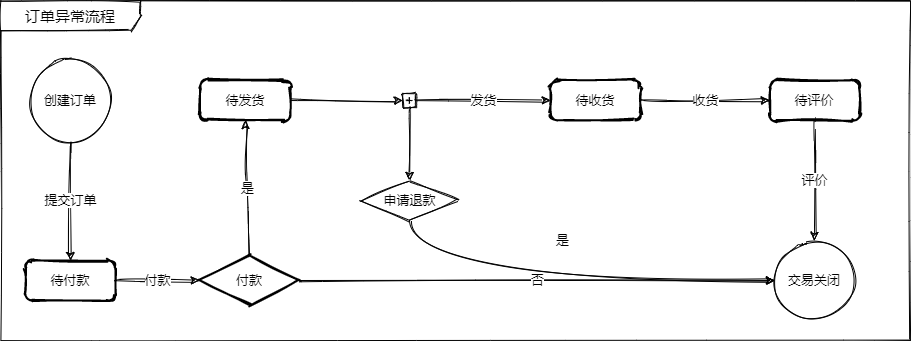

The diagram above was exported from draw.io. Its source (the exported page's mxGraphModel, read from the mxfile embedded in the PNG):
<mxGraphModel dx="1756" dy="879" grid="1" gridSize="10" guides="1" tooltips="1" connect="1" arrows="1" fold="1" page="0" pageScale="1" pageWidth="827" pageHeight="1169" math="0" shadow="0">
  <root>
    <mxCell id="0" />
    <mxCell id="1" parent="0" />
    <mxCell id="2" value="订单异常流程" style="shape=umlFrame;whiteSpace=wrap;html=1;labelBackgroundColor=none;sketch=1;fillColor=none;fontFamily=Comic Sans MS;fontSize=15;align=center;width=140;height=30;" vertex="1" parent="1">
      <mxGeometry x="-85" y="970" width="910" height="340" as="geometry" />
    </mxCell>
    <mxCell id="3" value="付款" style="edgeStyle=orthogonalEdgeStyle;curved=1;rounded=0;sketch=1;orthogonalLoop=1;jettySize=auto;html=1;endArrow=classic;endFill=1;fontFamily=Comic Sans MS;fontSize=13;entryX=0;entryY=0.5;entryDx=0;entryDy=0;entryPerimeter=0;exitX=1;exitY=0.5;exitDx=0;exitDy=0;" edge="1" source="18" target="13" parent="1">
      <mxGeometry relative="1" as="geometry">
        <mxPoint x="25" y="1250" as="sourcePoint" />
      </mxGeometry>
    </mxCell>
    <mxCell id="4" value="发货" style="edgeStyle=orthogonalEdgeStyle;curved=1;rounded=0;sketch=1;orthogonalLoop=1;jettySize=auto;html=1;endArrow=classic;endFill=1;fontFamily=Comic Sans MS;fontSize=13;exitX=1;exitY=0.5;exitDx=0;exitDy=0;entryX=0;entryY=0.5;entryDx=0;entryDy=0;" edge="1" source="17" target="20" parent="1">
      <mxGeometry relative="1" as="geometry">
        <mxPoint x="405" y="1070" as="sourcePoint" />
        <mxPoint x="545" y="1070" as="targetPoint" />
      </mxGeometry>
    </mxCell>
    <mxCell id="5" style="edgeStyle=orthogonalEdgeStyle;curved=1;rounded=0;sketch=1;orthogonalLoop=1;jettySize=auto;html=1;exitX=1;exitY=0.5;exitDx=0;exitDy=0;entryX=0;entryY=0.5;entryDx=0;entryDy=0;endArrow=classic;endFill=1;fontFamily=Comic Sans MS;fontSize=13;" edge="1" source="19" target="17" parent="1">
      <mxGeometry relative="1" as="geometry">
        <mxPoint x="204.00000000000023" y="1070" as="sourcePoint" />
      </mxGeometry>
    </mxCell>
    <mxCell id="6" value="收货" style="edgeStyle=orthogonalEdgeStyle;curved=1;rounded=0;sketch=1;orthogonalLoop=1;jettySize=auto;html=1;endArrow=classic;endFill=1;fontFamily=Comic Sans MS;fontSize=13;exitX=1;exitY=0.5;exitDx=0;exitDy=0;entryX=0;entryY=0.5;entryDx=0;entryDy=0;" edge="1" source="20" target="21" parent="1">
      <mxGeometry relative="1" as="geometry">
        <mxPoint x="625" y="1070" as="sourcePoint" />
        <mxPoint x="725" y="1070" as="targetPoint" />
      </mxGeometry>
    </mxCell>
    <mxCell id="7" value="评价" style="edgeStyle=orthogonalEdgeStyle;curved=1;rounded=0;sketch=1;orthogonalLoop=1;jettySize=auto;html=1;endArrow=classic;endFill=1;fontFamily=Comic Sans MS;fontSize=13;exitX=0.5;exitY=1;exitDx=0;exitDy=0;" edge="1" source="21" target="10" parent="1">
      <mxGeometry relative="1" as="geometry">
        <mxPoint x="765" y="1110" as="sourcePoint" />
      </mxGeometry>
    </mxCell>
    <mxCell id="8" value="提交订单" style="edgeStyle=orthogonalEdgeStyle;curved=1;rounded=0;sketch=1;orthogonalLoop=1;jettySize=auto;html=1;endArrow=classic;endFill=1;fontFamily=Comic Sans MS;fontSize=13;entryX=0.5;entryY=0;entryDx=0;entryDy=0;" edge="1" source="9" target="18" parent="1">
      <mxGeometry relative="1" as="geometry">
        <mxPoint x="-15" y="1210" as="targetPoint" />
      </mxGeometry>
    </mxCell>
    <mxCell id="9" value="创建订单" style="ellipse;whiteSpace=wrap;html=1;aspect=fixed;sketch=1;fontFamily=Comic Sans MS;fontSize=13;align=center;" vertex="1" parent="1">
      <mxGeometry x="-55" y="1030" width="80" height="80" as="geometry" />
    </mxCell>
    <mxCell id="10" value="交易关闭" style="ellipse;whiteSpace=wrap;html=1;aspect=fixed;sketch=1;fontFamily=Comic Sans MS;fontSize=13;align=center;" vertex="1" parent="1">
      <mxGeometry x="689" y="1210" width="80" height="80" as="geometry" />
    </mxCell>
    <mxCell id="11" value="是" style="edgeStyle=orthogonalEdgeStyle;curved=1;rounded=0;sketch=1;orthogonalLoop=1;jettySize=auto;html=1;exitX=0.5;exitY=0;exitDx=0;exitDy=0;exitPerimeter=0;entryX=0.5;entryY=1;entryDx=0;entryDy=0;endArrow=classic;endFill=1;fontFamily=Comic Sans MS;fontSize=13;" edge="1" source="13" target="19" parent="1">
      <mxGeometry relative="1" as="geometry">
        <mxPoint x="164" y="1110" as="targetPoint" />
      </mxGeometry>
    </mxCell>
    <mxCell id="12" value="否" style="edgeStyle=orthogonalEdgeStyle;curved=1;rounded=0;sketch=1;orthogonalLoop=1;jettySize=auto;html=1;exitX=1;exitY=0.5;exitDx=0;exitDy=0;exitPerimeter=0;entryX=0;entryY=0.5;entryDx=0;entryDy=0;endArrow=classic;endFill=1;fontFamily=Comic Sans MS;fontSize=13;" edge="1" source="13" target="10" parent="1">
      <mxGeometry relative="1" as="geometry" />
    </mxCell>
    <mxCell id="13" value="付款" style="strokeWidth=2;html=1;shape=mxgraph.flowchart.decision;whiteSpace=wrap;labelBackgroundColor=none;sketch=1;fillColor=none;fontFamily=Comic Sans MS;fontSize=13;align=center;" vertex="1" parent="1">
      <mxGeometry x="114" y="1225" width="100" height="50" as="geometry" />
    </mxCell>
    <mxCell id="14" value="是" style="edgeStyle=orthogonalEdgeStyle;curved=1;rounded=0;sketch=1;orthogonalLoop=1;jettySize=auto;html=1;exitX=0.5;exitY=1;exitDx=0;exitDy=0;entryX=0;entryY=0.5;entryDx=0;entryDy=0;endArrow=classic;endFill=1;fontFamily=Comic Sans MS;fontSize=13;" edge="1" source="15" target="10" parent="1">
      <mxGeometry x="0.0018" y="40" relative="1" as="geometry">
        <mxPoint as="offset" />
      </mxGeometry>
    </mxCell>
    <mxCell id="15" value="申请退款" style="rhombus;whiteSpace=wrap;html=1;fontFamily=Comic Sans MS;fontSize=13;sketch=1;" vertex="1" parent="1">
      <mxGeometry x="274.5" y="1150" width="99" height="40" as="geometry" />
    </mxCell>
    <mxCell id="16" style="edgeStyle=orthogonalEdgeStyle;curved=1;rounded=0;sketch=1;orthogonalLoop=1;jettySize=auto;html=1;exitX=0.5;exitY=1;exitDx=0;exitDy=0;entryX=0.5;entryY=0;entryDx=0;entryDy=0;endArrow=classic;endFill=1;fontFamily=Comic Sans MS;fontSize=13;" edge="1" source="17" target="15" parent="1">
      <mxGeometry relative="1" as="geometry" />
    </mxCell>
    <mxCell id="17" value="" style="shape=plus;html=1;outlineConnect=0;labelBackgroundColor=none;sketch=1;fillColor=none;fontFamily=Comic Sans MS;fontSize=13;align=center;" vertex="1" parent="1">
      <mxGeometry x="317" y="1063" width="14" height="14" as="geometry" />
    </mxCell>
    <mxCell id="18" value="待付款" style="rounded=1;whiteSpace=wrap;html=1;absoluteArcSize=1;arcSize=14;strokeWidth=2;labelBackgroundColor=none;sketch=1;fillColor=none;fontFamily=Comic Sans MS;fontSize=13;align=center;" vertex="1" parent="1">
      <mxGeometry x="-60" y="1230" width="90" height="40" as="geometry" />
    </mxCell>
    <mxCell id="19" value="待发货" style="rounded=1;whiteSpace=wrap;html=1;absoluteArcSize=1;arcSize=14;strokeWidth=2;labelBackgroundColor=none;sketch=1;fillColor=none;fontFamily=Comic Sans MS;fontSize=13;align=center;" vertex="1" parent="1">
      <mxGeometry x="115" y="1050" width="90" height="40" as="geometry" />
    </mxCell>
    <mxCell id="20" value="待收货" style="rounded=1;whiteSpace=wrap;html=1;absoluteArcSize=1;arcSize=14;strokeWidth=2;labelBackgroundColor=none;sketch=1;fillColor=none;fontFamily=Comic Sans MS;fontSize=13;align=center;" vertex="1" parent="1">
      <mxGeometry x="465" y="1050" width="90" height="40" as="geometry" />
    </mxCell>
    <mxCell id="21" value="待评价" style="rounded=1;whiteSpace=wrap;html=1;absoluteArcSize=1;arcSize=14;strokeWidth=2;labelBackgroundColor=none;sketch=1;fillColor=none;fontFamily=Comic Sans MS;fontSize=13;align=center;" vertex="1" parent="1">
      <mxGeometry x="684" y="1050" width="90" height="40" as="geometry" />
    </mxCell>
  </root>
</mxGraphModel>